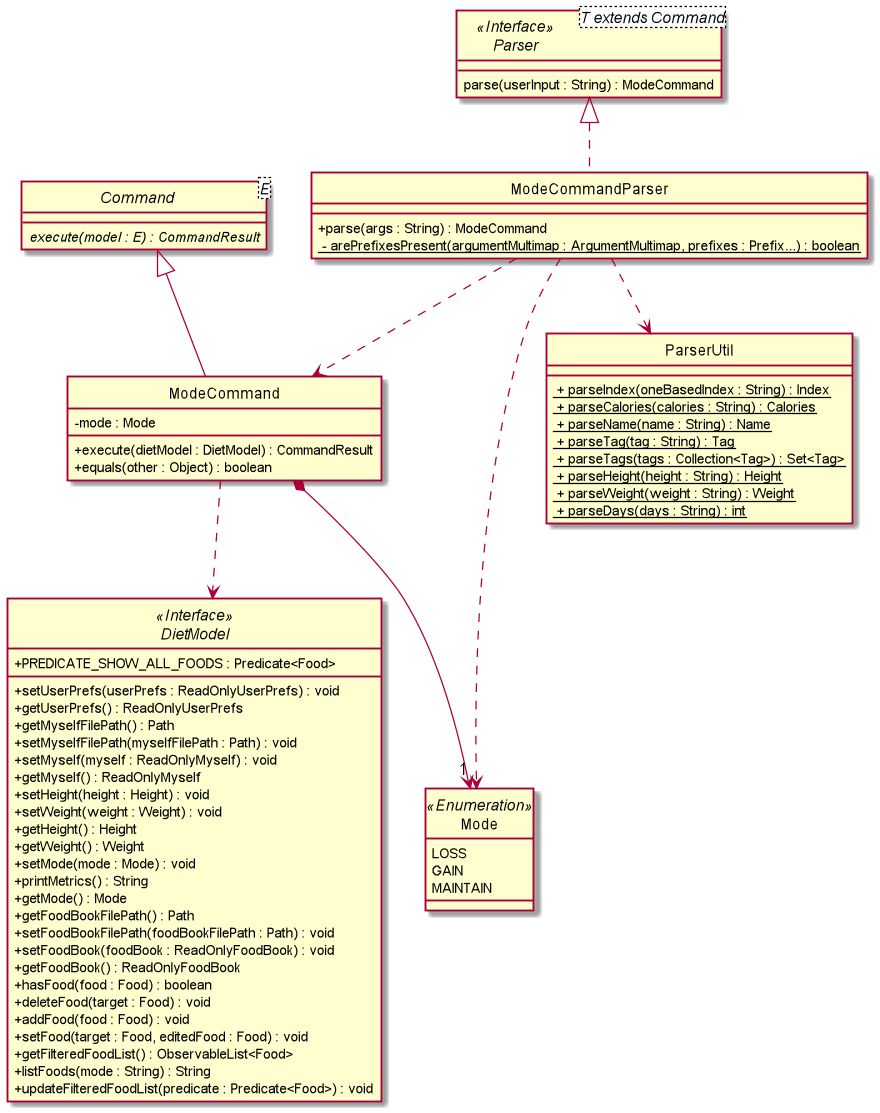

The diagram above was rendered by PlantUML. Its source (embedded in the PNG):
@startuml

skinparam backgroundColor #ffffff
skinparam classAttributeIconSize 0
hide circle

class ModeCommandParser implements Parser {
    + parse(args : String) : ModeCommand
    <u> - arePrefixesPresent(argumentMultimap : ArgumentMultimap, prefixes : Prefix...) : boolean
}

interface Parser<T extends Command> <<Interface>> {
    parse(userInput : String) : ModeCommand
}

abstract class Command<E> {
    {abstract} execute(model : E) : CommandResult
}

class ModeCommand extends Command {
    - mode : Mode

    + execute(dietModel : DietModel) : CommandResult
    + equals(other : Object) : boolean

}

interface DietModel <<Interface>> {
    + PREDICATE_SHOW_ALL_FOODS : Predicate<Food>

    + setUserPrefs(userPrefs : ReadOnlyUserPrefs) : void
    + getUserPrefs() : ReadOnlyUserPrefs
    + getMyselfFilePath() : Path
    + setMyselfFilePath(myselfFilePath : Path) : void
    + setMyself(myself : ReadOnlyMyself) : void
    + getMyself() : ReadOnlyMyself
    + setHeight(height : Height) : void
    + setWeight(weight : Weight) : void
    + getHeight() : Height
    + getWeight() : Weight
    + setMode(mode : Mode) : void
    + printMetrics() : String
    + getMode() : Mode
    + getFoodBookFilePath() : Path
    + setFoodBookFilePath(foodBookFilePath : Path) : void
    + setFoodBook(foodBook : ReadOnlyFoodBook) : void
    + getFoodBook() : ReadOnlyFoodBook
    + hasFood(food : Food) : boolean
    + deleteFood(target : Food) : void
    + addFood(food : Food) : void
    + setFood(target : Food, editedFood : Food) : void
    + getFilteredFoodList() : ObservableList<Food>
    + listFoods(mode : String) : String
    + updateFilteredFoodList(predicate : Predicate<Food>) : void
}

enum Mode <<Enumeration>> {
    LOSS
    GAIN
    MAINTAIN
}

class ParserUtil {
    <u> + parseIndex(oneBasedIndex : String) : Index
    <u> + parseCalories(calories : String) : Calories
    <u> + parseName(name : String) : Name
    <u> + parseTag(tag : String) : Tag
    <u> + parseTags(tags : Collection<Tag>) : Set<Tag>
    <u> + parseHeight(height : String) : Height
    <u> + parseWeight(weight : String) : Weight
    <u> + parseDays(days : String) : int
}

ModeCommand ..> DietModel
ModeCommandParser ..> ModeCommand
ModeCommandParser ..> Mode
ModeCommandParser ..> ParserUtil
ModeCommand *--> "1" Mode



@enduml